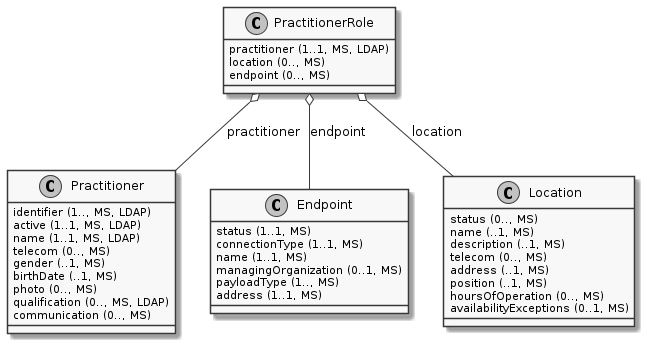

The diagram above was rendered by PlantUML. Its source (embedded in the PNG):
@startuml ClassDiagram.PractitionerRole
skinparam monochrome true
class PractitionerRole {
  {field} practitioner (1..1, MS, LDAP)
  {field} location (0.., MS)
  {field} endpoint (0.., MS)
}
class Practitioner {
  {field} identifier (1.., MS, LDAP)
  {field} active (1..1, MS, LDAP)
  {field} name (1..1, MS, LDAP)
  {field} telecom (0.., MS)
  {field} gender (..1, MS)
  {field} birthDate (..1, MS)
  {field} photo (0.., MS)
  {field} qualification (0.., MS, LDAP)
  {field} communication (0.., MS)
}
class Endpoint {
  {field} status (1..1, MS)
  {field} connectionType (1..1, MS)
  {field} name (1..1, MS)
  {field} managingOrganization (0..1, MS)
  {field} payloadType (1.., MS)
  {field} address (1..1, MS)
}
class Location {
  {field} status (0.., MS)
  {field} name (..1, MS)
  {field} description (..1, MS)
  {field} telecom (0.., MS)
  {field} address (..1, MS)
  {field} position (..1, MS)
  {field} hoursOfOperation (0.., MS)
  {field} availabilityExceptions (0..1, MS)
}

PractitionerRole o-- Practitioner: practitioner
PractitionerRole o-- Endpoint: endpoint
PractitionerRole o-- Location: location
@enduml